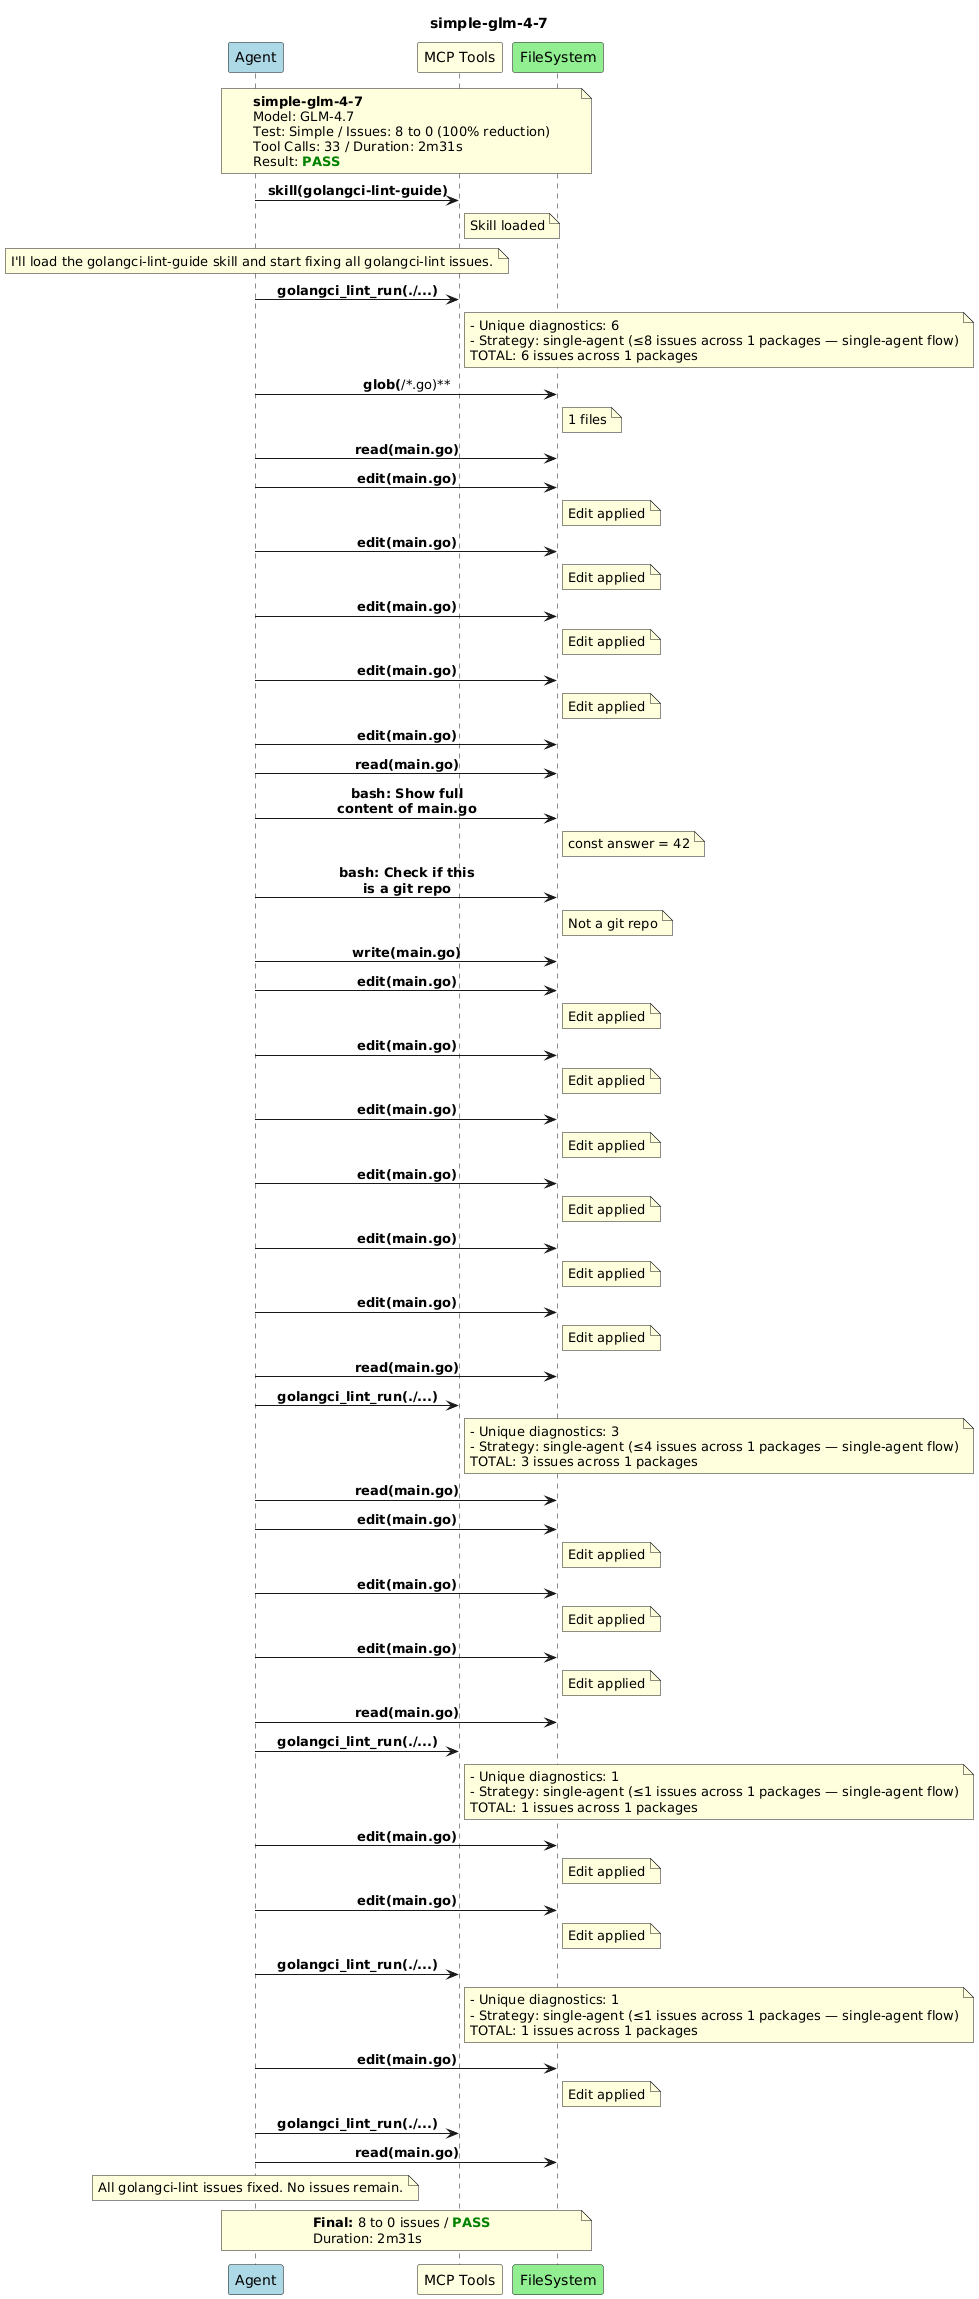

The diagram above was rendered by PlantUML. Its source (embedded in the PNG):
@startuml
title simple-glm-4-7

skinparam backgroundColor #FEFEFE
skinparam sequenceMessageAlign center
skinparam maxMessageSize 150

participant "Agent" as A #LightBlue
participant "MCP Tools" as MCP #LightYellow
participant "FileSystem" as FS #LightGreen

note over A, FS
  **simple-glm-4-7**
  Model: GLM-4.7
  Test: Simple / Issues: 8 to 0 (100% reduction)
  Tool Calls: 33 / Duration: 2m31s
  Result: <color:green><b>PASS</b></color>
end note

A -> MCP : **skill(golangci-lint-guide)**
note right of MCP : Skill loaded
note over A : I'll load the golangci-lint-guide skill and start fixing all golangci-lint issues.

A -> MCP : **golangci_lint_run(./...)**
note right of MCP
  - Unique diagnostics: 6
  - Strategy: single-agent (≤8 issues across 1 packages — single-agent flow)
  TOTAL: 6 issues across 1 packages
end note
A -> FS : **glob(**/*.go)**
note right of FS : 1 files
A -> FS : **read(main.go)**
A -> FS : **edit(main.go)**
note right of FS : Edit applied
A -> FS : **edit(main.go)**
note right of FS : Edit applied
A -> FS : **edit(main.go)**
note right of FS : Edit applied
A -> FS : **edit(main.go)**
note right of FS : Edit applied
A -> FS : **edit(main.go)**
A -> FS : **read(main.go)**
A -> FS : **bash: Show full content of main.go**
note right of FS : const answer = 42
A -> FS : **bash: Check if this is a git repo**
note right of FS : Not a git repo
A -> FS : **write(main.go)**
A -> FS : **edit(main.go)**
note right of FS : Edit applied
A -> FS : **edit(main.go)**
note right of FS : Edit applied
A -> FS : **edit(main.go)**
note right of FS : Edit applied
A -> FS : **edit(main.go)**
note right of FS : Edit applied
A -> FS : **edit(main.go)**
note right of FS : Edit applied
A -> FS : **edit(main.go)**
note right of FS : Edit applied
A -> FS : **read(main.go)**
A -> MCP : **golangci_lint_run(./...)**
note right of MCP
  - Unique diagnostics: 3
  - Strategy: single-agent (≤4 issues across 1 packages — single-agent flow)
  TOTAL: 3 issues across 1 packages
end note
A -> FS : **read(main.go)**
A -> FS : **edit(main.go)**
note right of FS : Edit applied
A -> FS : **edit(main.go)**
note right of FS : Edit applied
A -> FS : **edit(main.go)**
note right of FS : Edit applied
A -> FS : **read(main.go)**
A -> MCP : **golangci_lint_run(./...)**
note right of MCP
  - Unique diagnostics: 1
  - Strategy: single-agent (≤1 issues across 1 packages — single-agent flow)
  TOTAL: 1 issues across 1 packages
end note
A -> FS : **edit(main.go)**
note right of FS : Edit applied
A -> FS : **edit(main.go)**
note right of FS : Edit applied
A -> MCP : **golangci_lint_run(./...)**
note right of MCP
  - Unique diagnostics: 1
  - Strategy: single-agent (≤1 issues across 1 packages — single-agent flow)
  TOTAL: 1 issues across 1 packages
end note
A -> FS : **edit(main.go)**
note right of FS : Edit applied
A -> MCP : **golangci_lint_run(./...)**
A -> FS : **read(main.go)**
note over A : All golangci-lint issues fixed. No issues remain.


note over A, FS
  **Final:** 8 to 0 issues / <color:green><b>PASS</b></color>
  Duration: 2m31s
end note

@enduml